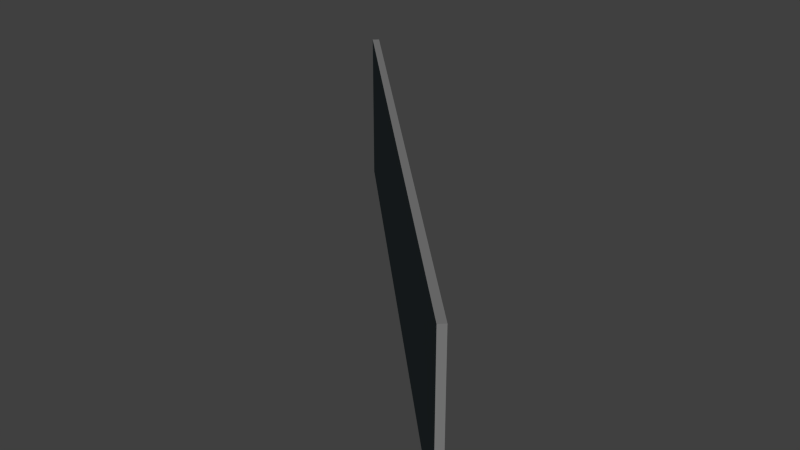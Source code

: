 # Source: sidingcorner.blend  (saved by Blender 2.56.0; exported with 4.5.12 LTS)
import bpy
from mathutils import Matrix  # noqa: F401  (used for matrix-valued properties, if any)

bpy.ops.wm.read_factory_settings(use_empty=True)
scene = bpy.context.scene
scene.name = 'Scene'

# ---- collections
col_collection_1 = bpy.data.collections.new('Collection 1'); scene.collection.children.link(col_collection_1)

# ---- materials (node trees are filled in below, after node groups)
mat_materialsidecornerin = bpy.data.materials.new('MaterialSideCornerIn')
mat_materialsidecornerin.alpha_threshold = 0.0
mat_materialsidecornerin.use_transparent_shadow = False
mat_materialsidecornerin.diffuse_color = (0.503, 0.9356, 1.0, 1.0)
mat_materialsidecornerin.roughness = 0.5
mat_materialsidecornerin.line_color = (0.0, 0.0, 0.0, 0.25)
mat_materialsidecornertri = bpy.data.materials.new('MaterialSideCornerTri')
mat_materialsidecornertri.alpha_threshold = 0.0
mat_materialsidecornertri.use_transparent_shadow = False
mat_materialsidecornertri.diffuse_color = (0.2, 0.2, 0.2, 1.0)
mat_materialsidecornertri.roughness = 0.5
mat_materialsidecornertri.line_color = (0.0, 0.0, 0.0, 1.0)
mat_materialsidecornerout = bpy.data.materials.new('MaterialSideCornerOut')
mat_materialsidecornerout.alpha_threshold = 0.0
mat_materialsidecornerout.use_transparent_shadow = False
mat_materialsidecornerout.diffuse_color = (0.05097, 0.06757, 0.07324, 1.0)
mat_materialsidecornerout.roughness = 0.5
mat_materialsidecornerout.line_color = (0.0, 0.0, 0.0, 0.25)

# ---- material node trees

# ---- world
world_world = bpy.data.worlds.new('World'); scene.world = world_world
world_world.color = (0.05088, 0.05088, 0.05088)
world_world.use_sun_shadow = False
world_world.sun_shadow_jitter_overblur = 0.0
world_world.cycles.sampling_method = 'MANUAL'
world_world.cycles.sample_map_resolution = 256

# ---- meshes
me_sidingcornermesh = bpy.data.meshes.new('SidingCornerMesh')
me_sidingcornermesh.from_pydata([(-14.97, 15.06, -0.5), (15.03, -14.94, 0.0), (15.03, -14.94, -0.5), (-14.97, 15.06, -1.907e-06), (-15.33, 14.71, -1.049e-05), (14.67, -15.29, -0.5), (14.67, -15.29, -8.583e-06), (-15.33, 14.71, -0.5), (14.67, -15.29, 11.0), (-15.33, 14.71, 11.0), (-14.97, 15.06, 11.0), (15.03, -14.94, 11.0), (14.67, -14.58, -9.537e-07), (14.67, -14.58, -0.5), (14.32, -14.94, -0.5), (14.32, -14.94, -9.537e-06), (14.32, -14.94, 11.0), (14.67, -14.58, 11.0), (-14.37, 14.46, -1.907e-06), (-14.37, 14.46, -0.5), (-14.72, 14.11, -0.5), (-14.72, 14.11, -1.049e-05), (-14.72, 14.11, 11.0), (-14.37, 14.46, 11.0), (14.67, -15.29, 10.5), (-15.33, 14.71, 10.5), (15.03, -14.94, 10.5), (-14.97, 15.06, 10.5), (14.32, -14.94, 10.5), (14.67, -14.58, 10.5), (-14.72, 14.11, 10.5), (-14.37, 14.46, 10.5), (14.67, -15.29, 0.5), (-15.33, 14.71, 0.5), (15.03, -14.94, 0.5), (-14.97, 15.06, 0.5), (14.32, -14.94, 0.5), (14.67, -14.58, 0.5), (-14.72, 14.11, 0.5), (-14.37, 14.46, 0.5)], [], [(3, 0, 7, 4), (2, 1, 6, 5), (12, 1, 2, 13), (13, 2, 5, 14), (6, 15, 14, 5), (11, 17, 16, 8), (19, 0, 3, 18), (18, 12, 13, 19), (0, 19, 20, 7), (19, 13, 14, 20), (15, 21, 20, 14), (21, 4, 7, 20), (17, 23, 22, 16), (23, 10, 9, 22), (26, 11, 8, 24), (25, 9, 10, 27), (24, 8, 16, 28), (29, 17, 11, 26), (30, 22, 9, 25), (28, 16, 22, 30), (31, 23, 17, 29), (27, 10, 23, 31), (1, 34, 32, 6), (34, 26, 24, 32), (4, 33, 35, 3), (33, 25, 27, 35), (6, 32, 36, 15), (32, 24, 28, 36), (12, 37, 34, 1), (37, 29, 26, 34), (21, 38, 33, 4), (38, 30, 25, 33), (15, 36, 38, 21), (36, 28, 30, 38), (18, 39, 37, 12), (39, 31, 29, 37), (3, 35, 39, 18), (35, 27, 31, 39), (36, 38, 39, 37), (32, 36, 37, 34), (33, 35, 39, 38)])
me_sidingcornermesh.polygons.foreach_set('material_index', [1, 1, 1, 1, 2, 1, 1, 1, 1, 1, 2, 2, 1, 1, 1, 1, 2, 1, 2, 2, 1, 1, 1, 1, 1, 1, 2, 2, 1, 1, 2, 2, 2, 2, 1, 0, 1, 1, 1, 1, 1])
me_sidingcornermesh.materials.append(mat_materialsidecornerin)
me_sidingcornermesh.materials.append(mat_materialsidecornertri)
me_sidingcornermesh.materials.append(mat_materialsidecornerout)
me_sidingcornermesh.use_remesh_preserve_volume = False
me_sidingcornermesh.use_remesh_preserve_attributes = False
me_sidingcornermesh.use_mirror_vertex_groups = False
me_sidingcornermesh.update()

# ---- objects
ob_sidingcorner = bpy.data.objects.new('SidingCorner', me_sidingcornermesh)

# ---- transforms, parenting, visibility, modifiers, constraints
ob_sidingcorner.location = (0.0, 0.0, 0.0)
ob_sidingcorner.lock_rotations_4d = False
ob_sidingcorner.empty_display_type = 'ARROWS'
ob_sidingcorner.lineart.crease_threshold = 0.0

# ---- collection membership
col_collection_1.objects.link(ob_sidingcorner)

# ---- scene / render settings (as saved in the file)
scene.frame_start = 1; scene.frame_end = 250; scene.frame_set(1)
scene.render.engine = 'BLENDER_EEVEE_NEXT'
scene.render.image_settings.color_mode = 'RGB'
scene.render.image_settings.compression = 90
scene.render.resolution_percentage = 50
scene.render.dither_intensity = 0.0
scene.render.bake_margin = 2
scene.render.bake_bias = 0.0
scene.cycles.use_denoising = False
scene.cycles.samples = 10
scene.cycles.sampling_pattern = 'TABULATED_SOBOL'
scene.cycles.light_sampling_threshold = 0.0
scene.cycles.use_adaptive_sampling = False
scene.cycles.use_light_tree = False
scene.cycles.blur_glossy = 0.0
scene.cycles.volume_bounces = 1
scene.cycles.pixel_filter_type = 'GAUSSIAN'
scene.cycles.sample_clamp_indirect = 0.0
scene.view_settings.view_transform = 'Standard'
bpy.context.view_layer.update()

# ---- added for rendering (the .blend has no active camera and no usable light): camera, sun
cam_auto = bpy.data.cameras.new('AutoCamera')
cam_auto.lens = 50.0
cam_auto.sensor_width = 36.0
cam_auto.clip_end = 1000.0
ob_auto_camera = bpy.data.objects.new('AutoCamera', cam_auto)
scene.collection.objects.link(ob_auto_camera)
ob_auto_camera.location = (40.9662, -49.4548, 38.1437)
ob_auto_camera.rotation_euler = (1.09748, -7.21219e-08, 0.694738)
scene.camera = ob_auto_camera
light_auto_sun = bpy.data.lights.new('AutoSun', 'SUN')
light_auto_sun.energy = 3.0
light_auto_sun.angle = 0.0523599
ob_auto_sun = bpy.data.objects.new('AutoSun', light_auto_sun)
scene.collection.objects.link(ob_auto_sun)
ob_auto_sun.rotation_euler = (0.872665, 0.174533, 0.523599)
bpy.context.view_layer.update()
